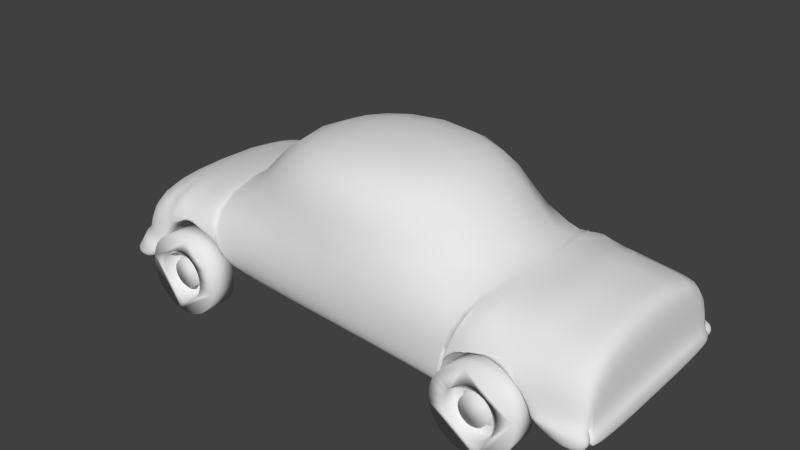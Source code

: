 # Source: car.blend  (saved by Blender 2.76.0; exported with 4.5.12 LTS)
import bpy
from mathutils import Matrix  # noqa: F401  (used for matrix-valued properties, if any)

bpy.ops.wm.read_factory_settings(use_empty=True)
scene = bpy.context.scene
scene.name = 'Scene'

# ---- collections
col_collection_1 = bpy.data.collections.new('Collection 1'); scene.collection.children.link(col_collection_1)

# ---- materials (node trees are filled in below, after node groups)
mat_material = bpy.data.materials.new('Material')
mat_material.alpha_threshold = 0.0
mat_material.use_transparent_shadow = False
mat_material.roughness = 0.5
mat_material.line_color = (0.0, 0.0, 0.0, 1.0)

# ---- material node trees

# ---- world
world_world = bpy.data.worlds.new('World'); scene.world = world_world
world_world.color = (0.05088, 0.05088, 0.05088)
world_world.use_sun_shadow = False
world_world.sun_shadow_jitter_overblur = 0.0
world_world.cycles.sampling_method = 'MANUAL'
world_world.cycles.sample_map_resolution = 256

# ---- meshes
me_cube_002 = bpy.data.meshes.new('Cube.002')
me_cube_002.from_pydata([(1.589, 1.257, -1.073), (1.589, -1.261, -1.073), (-1.639, -0.9895, -0.9645), (-1.639, 0.9892, -0.9645), (1.262, 1.196, 0.9766), (1.262, -1.196, 0.9766), (-1.23, -1.196, 0.9107), (-1.23, 1.196, 0.9107), (1.742, 1.236, 0.06499), (1.742, -1.234, 0.06499), (-1.817, -1.234, 0.05071), (-1.817, 1.236, 0.05071), (2.935, 1.236, -1.064), (2.935, -1.234, -1.064), (2.935, 1.236, -0.02358), (2.935, -1.234, -0.02358), (-3.183, -1.234, -1.064), (-3.183, 1.236, -1.064), (-3.126, -1.234, -0.1853), (-3.126, 1.236, -0.1853), (2.033, 1.245, -0.4423), (2.033, -1.246, -0.4423), (-2.103, 1.03, -0.4409), (-2.103, -1.03, -0.4409), (2.492, -1.246, -0.7138), (2.492, 1.245, -0.7138), (1.492, 1.245, -0.7138), (1.855, 1.236, 0.06499), (1.855, -1.234, 0.06499), (1.492, -1.246, -0.7138), (-1.931, -1.234, 0.01546), (-1.931, 1.236, 0.01546), (-1.617, 1.03, -0.7248), (-1.617, -1.03, -0.7248), (-2.456, 1.236, -0.07602), (-2.557, 1.03, -0.7248), (-2.557, -1.03, -0.7248), (-2.456, -1.234, -0.07602), (-2.514, 1.236, -0.08618), (-2.559, 1.232, -1.119), (-2.657, -1.365, -1.089), (-2.514, -1.234, -0.08618), (-2.33, 1.03, -0.4917), (-2.33, -1.03, -0.4917), (-1.876, 1.03, -0.4917), (-1.876, -1.03, -0.4917), (-1.822, -1.234, 0.04739), (-1.822, 1.236, 0.04739), (-1.516, 0.9042, -1.021), (-1.516, -0.9044, -1.021), (2.476, 1.236, 0.06499), (2.476, -1.234, 0.06499), (2.585, -1.09, -0.9958), (2.585, 1.09, -0.9958), (2.262, 1.245, -0.4909), (2.262, -1.246, -0.4909), (1.803, -1.246, -0.4909), (1.803, 1.245, -0.4909), (1.506, 1.226, -1.114), (1.798, 1.236, 0.06499), (1.798, -1.234, 0.06499), (1.506, -1.222, -1.114), (-1.596, 0.8391, -1.064), (-3.183, 0.8391, -1.064), (-2.103, 1.017, -0.4409), (-1.617, 1.017, -0.7248), (-2.557, 1.017, -0.7248), (-2.657, 0.8925, -1.021), (-2.33, 1.017, -0.4917), (-1.844, 1.017, -0.4917), (-1.516, 0.8925, -1.021), (1.472, 0.8391, -1.064), (2.033, 1.241, -0.4423), (2.492, 1.241, -0.7138), (1.492, 1.241, -0.7138), (2.585, 1.076, -0.9958), (2.262, 1.241, -0.4909), (1.803, 1.241, -0.4909), (1.506, 1.223, -1.114), (1.472, -0.8391, -1.064), (2.033, -1.241, -0.4423), (2.492, -1.241, -0.7138), (1.492, -1.241, -0.7138), (2.585, -1.076, -0.9958), (2.262, -1.241, -0.4909), (1.803, -1.241, -0.4909), (1.506, -1.144, -1.114), (-1.596, -0.8391, -1.064), (-3.183, -0.8391, -1.064), (-2.103, -1.017, -0.4409), (-1.617, -1.017, -0.7248), (-2.557, -1.017, -0.7248), (-2.559, -1.224, -1.119), (-2.33, -1.017, -0.4917), (-1.844, -1.017, -0.4917), (-1.516, -0.8927, -1.021), (1.472, 0.7336, -1.064), (2.054, 0.6986, -1.09), (2.443, 0.6986, -1.09), (1.584, 0.6986, -1.09), (2.585, 0.657, -0.9672), (2.249, 0.6986, -1.09), (1.86, 0.6986, -1.09), (1.506, 0.6986, -1.09), (-1.596, 0.7336, -1.064), (-2.101, 0.713, -1.095), (-1.694, 0.713, -1.095), (-2.476, 0.713, -1.095), (-2.657, 0.5451, -0.9913), (-2.289, 0.713, -1.095), (-1.881, 0.713, -1.095), (-1.611, 0.713, -1.095), (-1.596, -0.7336, -1.064), (-3.183, -0.7336, -1.064), (-2.101, -0.713, -1.095), (-1.694, -0.713, -1.095), (-2.476, -0.713, -1.095), (-2.657, -0.5453, -0.9913), (-2.289, -0.713, -1.095), (-1.881, -0.713, -1.095), (-1.611, -0.713, -1.095), (1.472, -0.7336, -1.064), (2.054, -0.6986, -1.09), (2.443, -0.6986, -1.09), (1.584, -0.6986, -1.09), (2.585, -0.657, -0.9672), (2.249, -0.6986, -1.09), (1.86, -0.6986, -1.09), (1.506, -0.6986, -1.09), (1.589, 1.257, -0.836), (1.589, -1.261, -0.836), (-1.712, -1.261, -0.836), (-1.712, 1.257, -0.836), (2.935, 1.236, -0.8444), (2.935, -1.234, -0.8444), (-3.183, -1.234, -0.8444), (-3.183, 1.236, -0.8444), (2.054, -1.269, -0.4158), (2.054, 1.263, -0.4158), (-2.101, -1.277, -0.4058), (-2.101, 1.269, -0.4058), (2.443, -1.269, -0.5951), (2.443, 1.263, -0.5951), (1.584, 1.263, -0.5951), (1.584, -1.269, -0.5951), (-1.694, 1.269, -0.5888), (-1.694, -1.277, -0.5888), (-2.476, -1.277, -0.5888), (-2.476, 1.269, -0.5888), (-2.559, -1.277, -0.8109), (-2.559, 1.269, -0.8109), (-2.289, 1.269, -0.4385), (-2.289, -1.277, -0.4385), (-1.914, 1.269, -0.4385), (-1.914, -1.277, -0.4385), (-1.611, -1.277, -0.8109), (-1.611, 1.269, -0.8109), (2.522, -1.269, -0.8128), (2.522, 1.263, -0.8128), (2.249, 1.263, -0.4479), (2.249, -1.269, -0.4479), (1.86, 1.263, -0.4479), (1.86, -1.269, -0.4479), (1.506, -1.269, -0.8128), (1.506, 1.263, -0.8128), (-3.284, 0.9054, -1.07), (-3.284, 1.331, -1.07), (-2.615, 1.326, -1.129), (-2.72, -1.458, -1.096), (-3.284, -1.317, -1.07), (-2.615, -1.363, -0.7984), (-3.284, -0.8939, -1.07), (-3.284, -0.7807, -1.07), (-3.284, -1.317, -0.8342), (-3.284, 1.331, -0.8342), (-2.615, 1.366, -0.7984), (3.149, 1.134, -0.8279), (3.149, 1.134, -0.07465), (3.149, -1.132, -0.8279), (3.149, -1.132, -0.07465), (3.149, 1.134, -1.03), (3.149, -1.132, -1.03), (3.149, 1.134, -0.9941), (3.149, 1.134, -0.8177), (3.149, -1.132, -0.9941), (3.149, -1.132, -0.8177), (3.149, 1.134, -1.041), (3.149, -1.132, -1.041), (2.633, -1.195, -1.002), (3.017, -1.353, -1.077), (3.017, 1.355, -1.077), (2.633, 1.195, -1.002), (2.564, 1.385, -0.8008), (3.017, 1.355, -0.8355), (3.017, -1.353, -0.8355), (2.564, -1.392, -0.8008), (3.252, 1.244, -1.039), (3.252, 1.244, -0.8174), (3.252, -1.242, -1.039), (3.252, -1.242, -0.8174), (3.252, 1.244, -0.9996), (3.252, 1.244, -0.8062), (3.252, -1.242, -0.9996), (3.252, -1.242, -0.8062), (3.252, 1.244, -1.051), (3.252, -1.242, -1.051)], [], [(79, 1, 2, 87), (13, 12, 180, 181), (9, 5, 6, 10), (129, 0, 3, 132), (4, 8, 11, 7), (130, 9, 10, 131), (51, 15, 14, 50), (133, 176, 197, 193), (37, 147, 152, 139, 154, 146, 30), (16, 40, 168, 169), (92, 40, 16, 88), (149, 41, 18, 135), (77, 57, 20, 72), (162, 56, 21, 137), (94, 45, 23, 89), (153, 44, 22, 140), (96, 103, 128, 121), (76, 54, 25, 73), (160, 55, 24, 141), (164, 59, 27, 143), (163, 61, 29, 144), (78, 58, 26, 74), (156, 48, 32, 145), (155, 46, 30, 146), (2, 131, 155, 49, 95, 87), (93, 43, 36, 91), (151, 42, 35, 148), (147, 37, 41, 149), (91, 36, 40, 92), (148, 35, 39, 150), (116, 117, 108, 107), (140, 22, 42, 151), (89, 23, 43, 93), (145, 32, 44, 153), (90, 33, 45, 94), (131, 10, 46, 155), (117, 113, 63, 67, 108), (10, 11, 47, 46), (153, 140, 151, 148, 34, 31, 47, 156, 145), (157, 134, 15, 51, 28, 144, 162, 137, 160, 141), (137, 21, 55, 160), (72, 20, 54, 76), (144, 29, 56, 162), (74, 26, 57, 77), (71, 0, 58, 78), (130, 1, 61, 163), (129, 8, 59, 164), (114, 118, 116, 107, 109, 105, 110, 106, 111, 120, 115, 119), (112, 120, 111, 104), (98, 100, 125, 123), (0, 71, 62, 3), (4, 5, 9, 8), (39, 67, 63, 17), (44, 69, 64, 22), (48, 70, 65, 32), (42, 68, 66, 35), (35, 66, 67, 39), (22, 64, 68, 42), (32, 65, 69, 44), (28, 51, 50, 27, 59, 8, 9, 60), (96, 71, 78, 103), (99, 74, 77, 102), (97, 72, 76, 101), (98, 73, 75, 100), (103, 78, 74, 99), (101, 76, 73, 98), (102, 77, 72, 97), (3, 62, 70, 48, 156, 132), (6, 7, 11, 10), (100, 75, 53, 12, 13, 52, 83, 125), (56, 85, 80, 21), (55, 84, 81, 24), (61, 86, 82, 29), (47, 31, 30, 46), (31, 34, 38, 19, 18, 41, 37, 30), (21, 80, 84, 55), (29, 82, 85, 56), (1, 79, 86, 61), (102, 97, 101, 98, 123, 126, 122, 127, 124, 128, 103, 99), (112, 87, 95, 120), (115, 90, 94, 119), (114, 89, 93, 118), (116, 91, 92, 117), (118, 93, 91, 116), (120, 95, 90, 115), (119, 94, 89, 114), (117, 92, 88, 113), (19, 136, 135, 18), (25, 142, 158, 53, 75, 73), (69, 110, 105, 64), (70, 111, 106, 65), (68, 109, 107, 66), (66, 107, 108, 67), (64, 105, 109, 68), (65, 106, 110, 69), (62, 104, 111, 70), (6, 5, 4, 7), (24, 81, 83, 52, 157, 141), (85, 127, 122, 80), (84, 126, 123, 81), (86, 128, 124, 82), (96, 121, 79, 87, 112, 104, 62, 71), (81, 123, 125, 83), (80, 122, 126, 84), (82, 124, 127, 85), (79, 121, 128, 86), (0, 129, 164, 58), (9, 130, 163, 60), (26, 143, 161, 57), (20, 138, 159, 54), (50, 14, 133, 158, 142, 159, 138, 161, 143, 27), (11, 132, 156, 47), (33, 146, 154, 45), (23, 139, 152, 43), (34, 148, 150, 38), (36, 147, 149, 40), (43, 152, 147, 36), (49, 155, 146, 33, 90, 95), (60, 163, 144, 28), (58, 164, 143, 26), (54, 159, 142, 25), (45, 154, 139, 23), (57, 161, 138, 20), (88, 16, 169, 171), (38, 150, 136, 19), (149, 135, 173, 170), (186, 182, 200, 204), (1, 130, 131, 2), (8, 129, 132, 11), (175, 167, 166, 174), (168, 170, 173, 169), (173, 174, 166, 165, 172, 171, 169), (113, 88, 171, 172), (136, 150, 175, 174), (63, 113, 172, 165), (17, 63, 165, 166), (135, 136, 174, 173), (150, 39, 167, 175), (40, 149, 170, 168), (39, 17, 166, 167), (178, 181, 187, 184), (133, 14, 177, 176), (183, 185, 203, 201), (14, 15, 179, 177), (15, 134, 178, 179), (13, 181, 198, 189), (187, 186, 204, 205), (177, 179, 185, 183), (179, 178, 184, 185), (180, 176, 182, 186), (181, 180, 186, 187), (176, 177, 183, 182), (195, 188, 189, 194), (191, 192, 193, 190), (194, 189, 198, 199), (190, 193, 197, 196), (204, 200, 201, 203, 202, 205), (12, 53, 191, 190), (184, 187, 205, 202), (178, 134, 194, 199), (52, 13, 189, 188), (134, 157, 195, 194), (53, 158, 192, 191), (176, 180, 196, 197), (182, 183, 201, 200), (157, 52, 188, 195), (158, 133, 193, 192), (181, 178, 199, 198), (185, 184, 202, 203), (180, 12, 190, 196)])
me_cube_002.polygons.foreach_set('use_smooth', [True] * 170)
me_cube_002.materials.append(mat_material)
me_cube_002.use_remesh_preserve_volume = False
me_cube_002.use_remesh_preserve_attributes = False
me_cube_002.use_mirror_vertex_groups = False
me_cube_002.update()
me_cube = bpy.data.meshes.new('Cube')
me_cube.from_pydata([(2.054, -1.461, -1.491), (2.054, -1.118, -1.491), (2.151, -1.461, -1.481), (2.151, -1.118, -1.481), (2.244, -1.461, -1.453), (2.244, -1.118, -1.453), (2.329, -1.461, -1.407), (2.329, -1.118, -1.407), (2.404, -1.461, -1.346), (2.404, -1.118, -1.346), (2.466, -1.461, -1.271), (2.466, -1.118, -1.271), (2.512, -1.461, -1.185), (2.512, -1.118, -1.185), (2.54, -1.461, -1.092), (2.54, -1.118, -1.092), (2.549, -1.461, -0.9957), (2.549, -1.118, -0.9957), (2.54, -1.461, -0.8991), (2.54, -1.118, -0.8991), (2.512, -1.461, -0.8063), (2.512, -1.118, -0.8063), (2.466, -1.461, -0.7207), (2.466, -1.118, -0.7207), (2.404, -1.461, -0.6457), (2.404, -1.118, -0.6457), (2.329, -1.461, -0.5842), (2.329, -1.118, -0.5842), (2.244, -1.461, -0.5384), (2.244, -1.118, -0.5384), (2.151, -1.461, -0.5103), (2.151, -1.118, -0.5103), (2.054, -1.461, -0.5008), (2.054, -1.118, -0.5008), (1.958, -1.461, -0.5103), (1.958, -1.118, -0.5103), (1.865, -1.461, -0.5384), (1.865, -1.118, -0.5384), (1.78, -1.461, -0.5842), (1.78, -1.118, -0.5842), (1.705, -1.461, -0.6457), (1.705, -1.118, -0.6457), (1.643, -1.461, -0.7207), (1.643, -1.118, -0.7207), (1.597, -1.461, -0.8063), (1.597, -1.118, -0.8063), (1.569, -1.461, -0.8991), (1.569, -1.118, -0.8991), (1.56, -1.461, -0.9957), (1.56, -1.118, -0.9957), (1.569, -1.461, -1.092), (1.569, -1.118, -1.092), (1.597, -1.461, -1.185), (1.597, -1.118, -1.185), (1.643, -1.461, -1.271), (1.643, -1.118, -1.271), (1.705, -1.461, -1.346), (1.705, -1.118, -1.346), (1.78, -1.461, -1.407), (1.78, -1.118, -1.407), (1.865, -1.461, -1.453), (1.865, -1.118, -1.453), (1.958, -1.461, -1.481), (1.958, -1.118, -1.481), (2.054, -1.461, -1.291), (2.112, -1.461, -1.285), (2.167, -1.461, -1.269), (2.219, -1.461, -1.241), (2.263, -1.461, -1.205), (2.3, -1.461, -1.16), (2.327, -1.461, -1.109), (2.344, -1.461, -1.053), (2.35, -1.461, -0.9957), (2.344, -1.461, -0.938), (2.327, -1.461, -0.8826), (2.3, -1.461, -0.8316), (2.263, -1.461, -0.7868), (2.219, -1.461, -0.7501), (2.167, -1.461, -0.7228), (2.112, -1.461, -0.706), (2.054, -1.461, -0.7003), (1.997, -1.461, -0.706), (1.941, -1.461, -0.7228), (1.89, -1.461, -0.7501), (1.846, -1.461, -0.7868), (1.809, -1.461, -0.8316), (1.782, -1.461, -0.8826), (1.765, -1.461, -0.938), (1.759, -1.461, -0.9957), (1.765, -1.461, -1.053), (1.782, -1.461, -1.109), (1.809, -1.461, -1.16), (1.846, -1.461, -1.205), (1.89, -1.461, -1.241), (1.941, -1.461, -1.269), (1.997, -1.461, -1.285), (2.054, -1.308, -1.291), (2.112, -1.308, -1.285), (2.167, -1.308, -1.269), (2.219, -1.308, -1.241), (2.263, -1.308, -1.205), (2.3, -1.308, -1.16), (2.327, -1.308, -1.109), (2.344, -1.308, -1.053), (2.35, -1.308, -0.9957), (2.344, -1.308, -0.938), (2.327, -1.308, -0.8826), (2.3, -1.308, -0.8316), (2.263, -1.308, -0.7868), (2.219, -1.308, -0.7501), (2.167, -1.308, -0.7228), (2.112, -1.308, -0.706), (2.054, -1.308, -0.7003), (1.997, -1.308, -0.706), (1.941, -1.308, -0.7228), (1.89, -1.308, -0.7501), (1.846, -1.308, -0.7868), (1.809, -1.308, -0.8316), (1.782, -1.308, -0.8826), (1.765, -1.308, -0.938), (1.759, -1.308, -0.9957), (1.765, -1.308, -1.053), (1.782, -1.308, -1.109), (1.809, -1.308, -1.16), (1.846, -1.308, -1.205), (1.89, -1.308, -1.241), (1.941, -1.308, -1.269), (1.997, -1.308, -1.285), (2.054, -1.308, -1.172), (2.089, -1.308, -1.169), (2.122, -1.308, -1.159), (2.152, -1.308, -1.142), (2.179, -1.308, -1.12), (2.201, -1.308, -1.094), (2.217, -1.308, -1.063), (2.227, -1.308, -1.03), (2.231, -1.308, -0.9957), (2.227, -1.308, -0.9613), (2.217, -1.308, -0.9282), (2.201, -1.308, -0.8977), (2.179, -1.308, -0.871), (2.152, -1.308, -0.849), (2.122, -1.308, -0.8327), (2.089, -1.308, -0.8227), (2.054, -1.308, -0.8193), (2.02, -1.308, -0.8227), (1.987, -1.308, -0.8327), (1.956, -1.308, -0.849), (1.93, -1.308, -0.871), (1.908, -1.308, -0.8977), (1.892, -1.308, -0.9282), (1.881, -1.308, -0.9613), (1.878, -1.308, -0.9957), (1.881, -1.308, -1.03), (1.892, -1.308, -1.063), (1.908, -1.308, -1.094), (1.93, -1.308, -1.12), (1.956, -1.308, -1.142), (1.987, -1.308, -1.159), (2.02, -1.308, -1.169), (2.054, -1.408, -1.172), (2.089, -1.408, -1.169), (2.122, -1.408, -1.159), (2.152, -1.408, -1.142), (2.179, -1.408, -1.12), (2.201, -1.408, -1.094), (2.217, -1.408, -1.063), (2.227, -1.408, -1.03), (2.231, -1.408, -0.9957), (2.227, -1.408, -0.9613), (2.217, -1.408, -0.9282), (2.201, -1.408, -0.8977), (2.179, -1.408, -0.871), (2.152, -1.408, -0.849), (2.122, -1.408, -0.8327), (2.089, -1.408, -0.8227), (2.054, -1.408, -0.8193), (2.02, -1.408, -0.8227), (1.987, -1.408, -0.8327), (1.956, -1.408, -0.849), (1.93, -1.408, -0.871), (1.908, -1.408, -0.8977), (1.892, -1.408, -0.9282), (1.881, -1.408, -0.9613), (1.878, -1.408, -0.9957), (1.881, -1.408, -1.03), (1.892, -1.408, -1.063), (1.908, -1.408, -1.094), (1.93, -1.408, -1.12), (1.956, -1.408, -1.142), (1.987, -1.408, -1.159), (2.02, -1.408, -1.169)], [], [(0, 1, 3, 2), (2, 3, 5, 4), (4, 5, 7, 6), (6, 7, 9, 8), (8, 9, 11, 10), (10, 11, 13, 12), (12, 13, 15, 14), (14, 15, 17, 16), (16, 17, 19, 18), (18, 19, 21, 20), (20, 21, 23, 22), (22, 23, 25, 24), (24, 25, 27, 26), (26, 27, 29, 28), (28, 29, 31, 30), (30, 31, 33, 32), (32, 33, 35, 34), (34, 35, 37, 36), (36, 37, 39, 38), (38, 39, 41, 40), (40, 41, 43, 42), (42, 43, 45, 44), (44, 45, 47, 46), (46, 47, 49, 48), (48, 49, 51, 50), (50, 51, 53, 52), (52, 53, 55, 54), (54, 55, 57, 56), (56, 57, 59, 58), (58, 59, 61, 60), (3, 1, 63, 61, 59, 57, 55, 53, 51, 49, 47, 45, 43, 41, 39, 37, 35, 33, 31, 29, 27, 25, 23, 21, 19, 17, 15, 13, 11, 9, 7, 5), (62, 63, 1, 0), (60, 61, 63, 62), (94, 95, 127, 126), (46, 48, 88, 87, 86, 44), (124, 125, 126, 127, 96, 97, 98, 99, 100, 101, 102, 103, 104, 105, 137, 136, 135, 134, 133, 132, 131, 130, 129, 128, 159, 158, 157, 156, 155, 154, 153, 152, 151, 150, 149, 148, 147, 146, 145, 144, 143, 142, 141, 140, 139, 107, 108, 109, 110, 111, 112, 113, 114, 115, 116, 117, 118, 119, 120, 121, 122, 123), (81, 82, 114, 113), (68, 69, 101, 100), (95, 64, 96, 127), (82, 83, 115, 114), (69, 70, 102, 101), (83, 84, 116, 115), (70, 71, 103, 102), (84, 85, 117, 116), (71, 72, 104, 103), (85, 86, 118, 117), (72, 73, 105, 104), (86, 87, 119, 118), (73, 74, 106, 105), (87, 88, 120, 119), (74, 75, 107, 106), (88, 89, 121, 120), (75, 76, 108, 107), (89, 90, 122, 121), (76, 77, 109, 108), (90, 91, 123, 122), (77, 78, 110, 109), (64, 65, 97, 96), (91, 92, 124, 123), (78, 79, 111, 110), (65, 66, 98, 97), (92, 93, 125, 124), (79, 80, 112, 111), (66, 67, 99, 98), (93, 94, 126, 125), (80, 81, 113, 112), (67, 68, 100, 99), (151, 152, 184, 183), (106, 107, 139, 138, 137, 105), (36, 38, 40, 42, 44, 86, 85, 84, 83, 82, 81, 80, 79, 78, 77, 76, 75, 74, 73, 72, 71, 70, 69, 68, 67, 66, 65, 64, 95, 94, 93, 92, 91, 90, 89, 88, 48, 50, 52, 54, 56, 58, 60, 62, 0, 2, 4, 6, 8, 10, 12, 14, 16, 18, 20, 22, 24, 26, 28, 30, 32, 34), (160, 161, 162, 163, 164, 165, 166, 167, 168, 169, 170, 171, 172, 173, 174, 175, 176, 177, 178, 179, 180, 181, 182, 183, 184, 185, 186, 187, 188, 189, 190, 191), (138, 139, 171, 170), (152, 153, 185, 184), (139, 140, 172, 171), (153, 154, 186, 185), (140, 141, 173, 172), (154, 155, 187, 186), (141, 142, 174, 173), (128, 129, 161, 160), (155, 156, 188, 187), (142, 143, 175, 174), (129, 130, 162, 161), (156, 157, 189, 188), (143, 144, 176, 175), (130, 131, 163, 162), (157, 158, 190, 189), (144, 145, 177, 176), (131, 132, 164, 163), (158, 159, 191, 190), (145, 146, 178, 177), (132, 133, 165, 164), (159, 128, 160, 191), (146, 147, 179, 178), (133, 134, 166, 165), (147, 148, 180, 179), (134, 135, 167, 166), (148, 149, 181, 180), (135, 136, 168, 167), (149, 150, 182, 181), (136, 137, 169, 168), (150, 151, 183, 182), (137, 138, 170, 169)])
me_cube.polygons.foreach_set('use_smooth', [True] * 102)
me_cube.materials.append(mat_material)
me_cube.use_remesh_preserve_volume = False
me_cube.use_remesh_preserve_attributes = False
me_cube.use_mirror_vertex_groups = False
me_cube.update()

# ---- objects
ob_cube_001 = bpy.data.objects.new('Cube.001', me_cube_002)
ob_cube = bpy.data.objects.new('Cube', me_cube)

# ---- transforms, parenting, visibility, modifiers, constraints
ob_cube_001.location = (0.0, 0.0, -0.09782)
ob_cube_001.lock_rotations_4d = False
ob_cube_001.empty_display_type = 'ARROWS'
ob_cube_001.lineart.crease_threshold = 0.0
_m = ob_cube_001.modifiers.new('Mirror', 'MIRROR')
_m.use_axis = (False, False, False)
_m = ob_cube_001.modifiers.new('Subsurf', 'SUBSURF')
_m.uv_smooth = 'PRESERVE_CORNERS'
_m.quality = 2
_m.show_only_control_edges = False
ob_cube.location = (0.0, 0.0, -0.09782)
ob_cube.lock_rotations_4d = False
ob_cube.empty_display_type = 'ARROWS'
ob_cube.lineart.crease_threshold = 0.0
_m = ob_cube.modifiers.new('Mirror', 'MIRROR')
_m.use_axis = (True, True, False)

# ---- collection membership
col_collection_1.objects.link(ob_cube_001)
col_collection_1.objects.link(ob_cube)

# ---- scene / render settings (as saved in the file)
scene.frame_start = 1; scene.frame_end = 250; scene.frame_set(1)
scene.render.engine = 'BLENDER_EEVEE_NEXT'
scene.render.resolution_percentage = 50
scene.render.dither_intensity = 0.0
scene.cycles.use_denoising = False
scene.cycles.samples = 10
scene.cycles.sampling_pattern = 'TABULATED_SOBOL'
scene.cycles.light_sampling_threshold = 0.0
scene.cycles.use_adaptive_sampling = False
scene.cycles.use_light_tree = False
scene.cycles.blur_glossy = 0.0
scene.cycles.pixel_filter_type = 'GAUSSIAN'
scene.cycles.sample_clamp_indirect = 0.0
scene.view_settings.view_transform = 'Standard'
bpy.context.view_layer.update()

# ---- added for rendering (the .blend has no active camera and no usable light): camera, sun
cam_auto = bpy.data.cameras.new('AutoCamera')
cam_auto.lens = 50.0
cam_auto.sensor_width = 36.0
cam_auto.clip_end = 1000.0
ob_auto_camera = bpy.data.objects.new('AutoCamera', cam_auto)
scene.collection.objects.link(ob_auto_camera)
ob_auto_camera.location = (6.98962, -8.40679, 5.24972)
ob_auto_camera.rotation_euler = (1.09748, -7.21219e-08, 0.694738)
scene.camera = ob_auto_camera
light_auto_sun = bpy.data.lights.new('AutoSun', 'SUN')
light_auto_sun.energy = 3.0
light_auto_sun.angle = 0.0523599
ob_auto_sun = bpy.data.objects.new('AutoSun', light_auto_sun)
scene.collection.objects.link(ob_auto_sun)
ob_auto_sun.rotation_euler = (0.872665, 0.174533, 0.523599)
bpy.context.view_layer.update()
